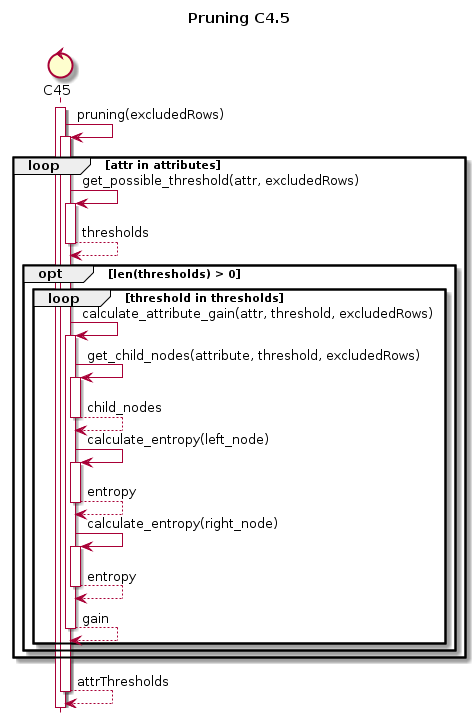

The diagram above was rendered by PlantUML. Its source (embedded in the PNG):
@startuml
hide footbox
title Pruning C4.5\n

control C45

activate C45
C45 -> C45 : pruning(excludedRows)
   activate C45
   loop attr in attributes
      C45 -> C45 : get_possible_threshold(attr, excludedRows)
      activate C45
      C45 --> C45 : thresholds
      deactivate C45
      opt len(thresholds) > 0
         loop threshold in thresholds
            C45 -> C45 : calculate_attribute_gain(attr, threshold, excludedRows)
            activate C45
            C45 -> C45 : get_child_nodes(attribute, threshold, excludedRows)
            activate C45
            C45 --> C45 : child_nodes
            deactivate C45
            C45 -> C45 : calculate_entropy(left_node)
            activate C45
            C45 --> C45 : entropy
            deactivate C45
            C45 -> C45 : calculate_entropy(right_node)
            activate C45
            C45 --> C45 : entropy
            deactivate C45
            C45 --> C45 : gain
            deactivate C45
         end
      end
   end
   C45 --> C45 : attrThresholds
   deactivate C45
@enduml